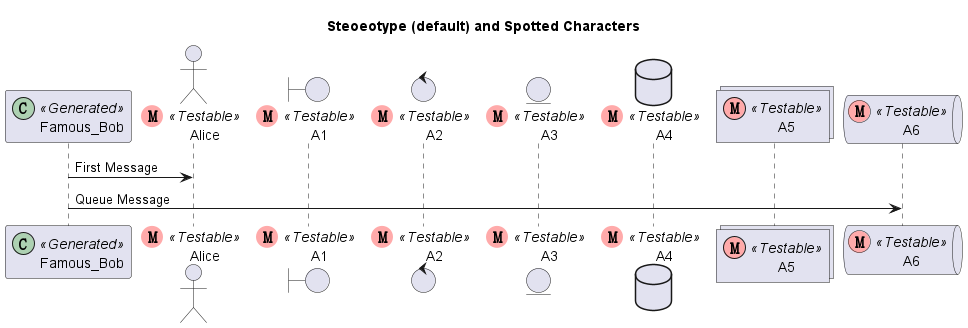

The diagram above was rendered by PlantUML. Its source (embedded in the PNG):
@startuml

title Steoeotype (default) and Spotted Characters

participant Famous_Bob as Bob << (C,#ADD1B2) Generated >>
actor Alice << (M,#FFAAAA) Testable >>
boundary A1 << (M,#FFAAAA) Testable >>
control A2 << (M,#FFAAAA) Testable >>
entity A3 << (M,#FFAAAA) Testable >>
database A4 << (M,#FFAAAA) Testable >>
collections A5 << (M,#FFAAAA) Testable >>
queue A6 << (M,#FFAAAA) Testable >>

Bob -> Alice : First Message
Bob -> A6 : Queue Message

@enduml